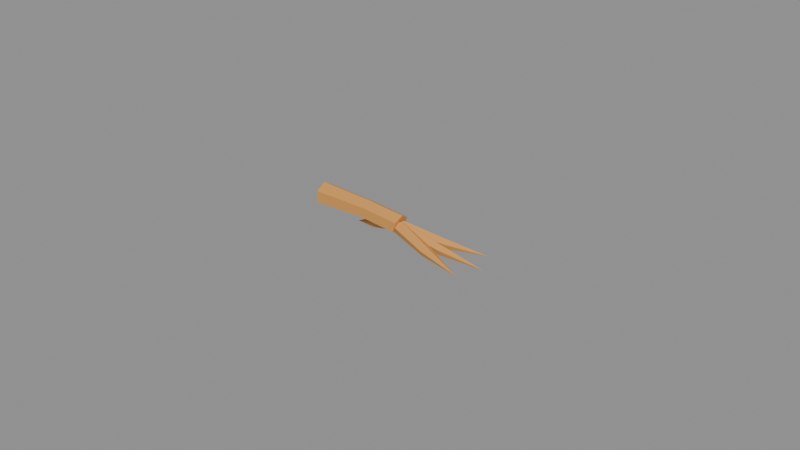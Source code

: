 # Source: heath_grouse_foot.blend  (saved by Blender 5.2.45; exported with 4.5.12 LTS)
import bpy
from mathutils import Matrix  # noqa: F401  (used for matrix-valued properties, if any)

bpy.ops.wm.read_factory_settings(use_empty=True)
scene = bpy.context.scene
scene.name = 'Scene'

# ---- materials (node trees are filled in below, after node groups)
mat_skin = bpy.data.materials.new('skin')
mat_skin.diffuse_color = (0.6939, 0.3185, 0.07421, 1.0)
mat_skin.roughness = 0.5
mat_flesh = bpy.data.materials.new('flesh')
mat_flesh.diffuse_color = (0.7913, 0.4508, 0.1714, 1.0)
mat_flesh.roughness = 0.6

# ---- material node trees
mat_skin.use_nodes = True; mat_skin.node_tree.nodes.clear()
_N = mat_skin.node_tree.nodes; _L = mat_skin.node_tree.links
n0 = _N.new('ShaderNodeBsdfPrincipled'); n0.name = 'Principled BSDF'; n0.location = (-200, 100)
n0.inputs[0].default_value = (0.6939, 0.3185, 0.07421, 1.0)
n0.inputs[10].default_value = 0.005
n1 = _N.new('ShaderNodeOutputMaterial'); n1.name = 'Material Output'; n1.location = (200, 100)
_L.new(n0.outputs[0], n1.inputs[0])
n1.is_active_output = True
mat_flesh.use_nodes = True; mat_flesh.node_tree.nodes.clear()
_N = mat_flesh.node_tree.nodes; _L = mat_flesh.node_tree.links
n0 = _N.new('ShaderNodeBsdfPrincipled'); n0.name = 'Principled BSDF'; n0.location = (-200, 100)
n0.inputs[0].default_value = (0.7913, 0.4508, 0.1714, 1.0)
n0.inputs[2].default_value = 0.6
n0.inputs[10].default_value = 0.005
n1 = _N.new('ShaderNodeOutputMaterial'); n1.name = 'Material Output'; n1.location = (200, 100)
_L.new(n0.outputs[0], n1.inputs[0])
n1.is_active_output = True

# ---- meshes
me_heath_grouse_foot = bpy.data.meshes.new('heath_grouse_foot')
me_heath_grouse_foot.from_pydata([(-0.03, 0.0, 0.01), (-0.03, -0.003251, 0.008065), (-0.03, -0.003251, 0.004194), (-0.03, 0.0, 0.002258), (-0.03, 0.003251, 0.004194), (-0.03, 0.003251, 0.008065), (-0.01155, 0.0, 0.009346), (-0.01178, -0.00271, 0.007737), (-0.01222, -0.00271, 0.004521), (-0.01245, 0.0, 0.002912), (-0.01222, 0.00271, 0.004521), (-0.01178, 0.00271, 0.007737), (0.00089, 0.0, 0.008351), (0.000445, -0.00271, 0.006756), (-0.000445, -0.00271, 0.003566), (-0.00089, 0.0, 0.001971), (-0.000445, 0.00271, 0.003566), (0.000445, 0.00271, 0.006756), (0.001123, -0.00032, 0.006667), (-0.001568, -0.001927, 0.005181), (-0.002092, -0.0008708, 0.002776), (0.0002747, 0.001389, 0.002776), (0.002262, 0.001729, 0.005181), (0.01377, -0.003924, 0.003504), (0.01198, -0.005109, 0.00242), (0.01182, -0.004416, 0.0006662), (0.01351, -0.002802, 0.0006662), (0.01472, -0.002498, 0.00242), (0.02633, -0.0075, 0.0006452), (0.00128, 0.0, 0.006667), (0.0003956, -0.002083, 0.005181), (-0.001036, -0.001287, 0.002776), (-0.001036, 0.001287, 0.002776), (0.0003956, 0.002083, 0.005181), (0.0157, 0.0, 0.003504), (0.01522, -0.001488, 0.00242), (0.01444, -0.0009195, 0.0006662), (0.01444, 0.0009195, 0.0006662), (0.01522, 0.001488, 0.00242), (0.03, 0.0, 0.0006452), (0.001123, 0.00032, 0.006667), (0.002262, -0.001729, 0.005181), (0.0002747, -0.001389, 0.002776), (-0.002092, 0.0008708, 0.002776), (-0.001568, 0.001927, 0.005181), (0.01377, 0.003924, 0.003504), (0.01472, 0.002498, 0.00242), (0.01351, 0.002802, 0.0006662), (0.01182, 0.004416, 0.0006662), (0.01198, 0.005109, 0.00242), (0.02633, 0.0075, 0.0006452), (-0.002564, 0.0001976, 0.005938), (-0.0008579, 0.001495, 0.004956), (0.0003756, 0.0007261, 0.003366), (-0.0005683, -0.001046, 0.003366), (-0.002385, -0.001372, 0.004956), (-0.01298, 0.001712, 0.002459), (-0.01185, 0.002775, 0.001605), (-0.01093, 0.002166, 0.0003166), (-0.01149, 0.0007249, 0.0003737), (-0.01276, 0.0004443, 0.001697), (-0.018, 0.001877, 0.0)], [], [(0, 1, 7, 6), (1, 2, 8, 7), (2, 3, 9, 8), (3, 4, 10, 9), (4, 5, 11, 10), (5, 0, 6, 11), (6, 7, 13, 12), (7, 8, 14, 13), (8, 9, 15, 14), (9, 10, 16, 15), (10, 11, 17, 16), (11, 6, 12, 17), (5, 4, 3, 2, 1, 0), (12, 13, 14, 15, 16, 17), (18, 19, 24, 23), (19, 20, 25, 24), (20, 21, 26, 25), (21, 22, 27, 26), (22, 18, 23, 27), (23, 24, 28), (24, 25, 28), (25, 26, 28), (26, 27, 28), (27, 23, 28), (22, 21, 20, 19, 18), (29, 30, 35, 34), (30, 31, 36, 35), (31, 32, 37, 36), (32, 33, 38, 37), (33, 29, 34, 38), (34, 35, 39), (35, 36, 39), (36, 37, 39), (37, 38, 39), (38, 34, 39), (33, 32, 31, 30, 29), (40, 41, 46, 45), (41, 42, 47, 46), (42, 43, 48, 47), (43, 44, 49, 48), (44, 40, 45, 49), (45, 46, 50), (46, 47, 50), (47, 48, 50), (48, 49, 50), (49, 45, 50), (44, 43, 42, 41, 40), (51, 52, 57, 56), (52, 53, 58, 57), (53, 54, 59, 58), (54, 55, 60, 59), (55, 51, 56, 60), (56, 57, 61), (57, 58, 61), (58, 59, 61), (59, 60, 61), (60, 56, 61), (55, 54, 53, 52, 51)])
me_heath_grouse_foot.polygons.foreach_set('use_smooth', [True] * 58)
_k = set([(0, 1), (0, 5), (0, 6), (1, 2), (1, 7), (2, 3), (2, 8), (3, 4), (3, 9), (4, 5), (4, 10), (5, 11), (6, 12), (7, 13), (8, 14), (9, 15), (10, 16), (11, 17), (12, 13), (12, 17), (13, 14), (14, 15), (15, 16), (16, 17), (18, 19), (18, 22), (18, 23), (19, 20), (19, 24), (20, 21), (20, 25), (21, 22), (21, 26), (22, 27), (23, 28), (24, 28), (25, 28), (26, 28), (27, 28), (29, 30), (29, 33), (29, 34), (30, 31), (30, 35), (31, 32), (31, 36), (32, 33), (32, 37), (33, 38), (34, 39), (35, 39), (36, 39), (37, 39), (38, 39), (40, 41), (40, 44), (40, 45), (41, 42), (41, 46), (42, 43), (42, 47), (43, 44), (43, 48), (44, 49), (45, 50), (46, 50), (47, 50), (48, 50), (49, 50), (51, 52), (51, 55), (51, 56), (52, 53), (52, 57), (53, 54), (53, 58), (54, 55), (54, 59), (55, 60), (56, 61), (57, 61), (58, 61), (59, 61), (60, 61)])
me_heath_grouse_foot.attributes.new('sharp_edge', 'BOOLEAN', 'EDGE').data.foreach_set('value', [ (min(e.vertices), max(e.vertices)) in _k for e in me_heath_grouse_foot.edges])
_uv = me_heath_grouse_foot.uv_layers.new(name='UVMap')
_uv.uv.foreach_set('vector', [0.213, 0.008217, 0.2764, 0.008217, 0.2686, 0.3096, 0.2158, 0.3133, 0.2928, 0.008217, 0.3553, 0.009936, 0.3449, 0.3076, 0.2928, 0.3136, 0.008217, 0.008217, 0.06324, 0.008676, 0.06299, 0.3027, 0.01714, 0.306, 0.06324, 0.008676, 0.1172, 0.008217, 0.1079, 0.306, 0.06299, 0.3027, 0.3717, 0.009183, 0.4339, 0.008217, 0.4339, 0.3138, 0.382, 0.3071, 0.1336, 0.008483, 0.1966, 0.008217, 0.1936, 0.3173, 0.1412, 0.3138, 0.2158, 0.3133, 0.2686, 0.3096, 0.2756, 0.5133, 0.2229, 0.5206, 0.2928, 0.3136, 0.3449, 0.3076, 0.3553, 0.5053, 0.3034, 0.5188, 0.01714, 0.306, 0.06299, 0.3027, 0.0632, 0.4965, 0.01736, 0.5036, 0.06299, 0.3027, 0.1079, 0.306, 0.1082, 0.5036, 0.0632, 0.4965, 0.382, 0.3071, 0.4339, 0.3138, 0.4234, 0.5187, 0.3717, 0.5046, 0.1412, 0.3138, 0.1936, 0.3173, 0.186, 0.5264, 0.1336, 0.5191, 0.3215, 0.6316, 0.2673, 0.6627, 0.213, 0.631, 0.213, 0.5682, 0.2673, 0.5371, 0.3215, 0.5688, 0.3215, 0.7034, 0.3215, 0.7567, 0.2742, 0.7856, 0.2268, 0.7613, 0.2268, 0.7081, 0.2742, 0.6792, 0.8238, 0.03861, 0.8712, 0.008217, 0.8712, 0.2434, 0.8373, 0.2628, 0.8238, 0.5056, 0.8679, 0.5002, 0.8679, 0.7346, 0.8363, 0.7349, 0.7609, 0.008217, 0.8073, 0.03743, 0.7941, 0.2701, 0.7609, 0.2492, 0.698, 0.5142, 0.745, 0.5373, 0.7315, 0.7571, 0.698, 0.7442, 0.07341, 0.5356, 0.1172, 0.5201, 0.1158, 0.7374, 0.08458, 0.7508, 0.8373, 0.2628, 0.8712, 0.2434, 0.8484, 0.4837, 0.8363, 0.7349, 0.8679, 0.7346, 0.8356, 0.9762, 0.7609, 0.2492, 0.7941, 0.2701, 0.7702, 0.4975, 0.698, 0.7442, 0.7315, 0.7571, 0.7268, 0.9607, 0.08458, 0.7508, 0.1158, 0.7374, 0.1172, 0.9531, 0.4099, 0.8419, 0.4339, 0.8835, 0.4099, 0.9147, 0.3711, 0.8923, 0.3711, 0.8474, 0.8877, 0.01952, 0.9314, 0.008217, 0.9314, 0.261, 0.9001, 0.2665, 0.5121, 0.02621, 0.5574, 0.008217, 0.5574, 0.27, 0.525, 0.2787, 0.6384, 0.008217, 0.6815, 0.008217, 0.6759, 0.268, 0.6451, 0.268, 0.4504, 0.008217, 0.4957, 0.02613, 0.4828, 0.2783, 0.4504, 0.2697, 0.9479, 0.008217, 0.9918, 0.01962, 0.9793, 0.2653, 0.9479, 0.2597, 0.9001, 0.2665, 0.9314, 0.261, 0.91, 0.5107, 0.525, 0.2787, 0.5574, 0.27, 0.5263, 0.5289, 0.6451, 0.268, 0.6759, 0.268, 0.6604, 0.5288, 0.4504, 0.2697, 0.4828, 0.2783, 0.4814, 0.529, 0.9479, 0.2597, 0.9793, 0.2653, 0.9696, 0.5085, 0.2966, 0.83, 0.2833, 0.8752, 0.2402, 0.8752, 0.2268, 0.83, 0.2617, 0.802, 0.7633, 0.514, 0.8073, 0.5288, 0.796, 0.7509, 0.7646, 0.738, 0.008217, 0.543, 0.05519, 0.5201, 0.05519, 0.7477, 0.02163, 0.7605, 0.698, 0.03723, 0.7445, 0.008217, 0.7445, 0.2495, 0.7113, 0.2702, 0.5778, 0.5061, 0.622, 0.5114, 0.6094, 0.7378, 0.5778, 0.7375, 0.5738, 0.008217, 0.622, 0.04015, 0.6083, 0.2663, 0.5738, 0.2458, 0.7646, 0.738, 0.796, 0.7509, 0.7633, 0.9597, 0.02163, 0.7605, 0.05519, 0.7477, 0.02633, 0.961, 0.7113, 0.2702, 0.7445, 0.2495, 0.7341, 0.4977, 0.5778, 0.7375, 0.6094, 0.7378, 0.6099, 0.977, 0.5738, 0.2458, 0.6083, 0.2663, 0.5973, 0.4896, 0.5574, 0.9192, 0.5185, 0.9416, 0.4945, 0.9105, 0.5185, 0.8689, 0.5574, 0.8743, 0.4504, 0.5655, 0.4844, 0.5455, 0.4844, 0.7342, 0.4572, 0.7463, 0.1336, 0.5568, 0.1666, 0.5428, 0.1666, 0.738, 0.1402, 0.7481, 0.5574, 0.8524, 0.5259, 0.8406, 0.5322, 0.6559, 0.5574, 0.6621, 0.6384, 0.5452, 0.6733, 0.5664, 0.6663, 0.7505, 0.6384, 0.7368, 0.4245, 0.7724, 0.3936, 0.7689, 0.4093, 0.6101, 0.4339, 0.6142, 0.4572, 0.7463, 0.4844, 0.7342, 0.4612, 0.8325, 0.1402, 0.7481, 0.1666, 0.738, 0.1473, 0.855, 0.5574, 0.6621, 0.5322, 0.6559, 0.5371, 0.5453, 0.6384, 0.7368, 0.6663, 0.7505, 0.6598, 0.8445, 0.4339, 0.6142, 0.4093, 0.6101, 0.432, 0.5351, 0.4245, 0.7724, 0.4339, 0.8074, 0.4088, 0.8255, 0.3839, 0.8017, 0.3936, 0.7689])
_ca = me_heath_grouse_foot.color_attributes.new('Color', 'FLOAT_COLOR', 'POINT')
_ca.data.foreach_set('color', [0.6954, 0.6954, 0.6954, 1.0, 0.6954, 0.6954, 0.6954, 1.0, 0.6954, 0.6954, 0.6954, 1.0, 0.6954, 0.6954, 0.6954, 1.0, 0.6954, 0.6954, 0.6954, 1.0, 0.6954, 0.6954, 0.6954, 1.0, 0.7346, 0.7346, 0.7346, 1.0, 0.7746, 0.7746, 0.7746, 1.0, 0.889, 0.889, 0.889, 1.0, 0.9596, 0.9596, 0.9596, 1.0, 0.889, 0.889, 0.889, 1.0, 0.7746, 0.7746, 0.7746, 1.0, 0.755, 0.755, 0.755, 1.0, 0.8593, 0.8593, 0.8593, 1.0, 0.8593, 0.8593, 0.8593, 1.0, 0.755, 0.755, 0.755, 1.0, 0.8593, 0.8593, 0.8593, 1.0, 0.8593, 0.8593, 0.8593, 1.0, 0.7195, 0.7195, 0.7195, 1.0, 0.6921, 0.6921, 0.6921, 1.0, 0.7292, 0.7292, 0.7292, 1.0, 0.9099, 0.9099, 0.9099, 1.0, 0.757, 0.757, 0.757, 1.0, 0.7101, 0.7101, 0.7101, 1.0, 0.8226, 0.8226, 0.8226, 1.0, 0.7847, 0.7847, 0.7847, 1.0, 0.7448, 0.7448, 0.7448, 1.0, 0.7385, 0.7385, 0.7385, 1.0, 0.7115, 0.7115, 0.7115, 1.0, 0.7037, 0.7037, 0.7037, 1.0, 0.8735, 0.8735, 0.8735, 1.0, 0.7312, 0.7312, 0.7312, 1.0, 0.7312, 0.7312, 0.7312, 1.0, 0.8735, 0.8735, 0.8735, 1.0, 0.996, 0.996, 0.996, 1.0, 0.8461, 0.8461, 0.8461, 1.0, 0.7044, 0.7044, 0.7044, 1.0, 0.7044, 0.7044, 0.7044, 1.0, 0.8461, 0.8461, 0.8461, 1.0, 0.6954, 0.6954, 0.6954, 1.0, 0.7195, 0.7195, 0.7195, 1.0, 0.757, 0.757, 0.757, 1.0, 0.9099, 0.9099, 0.9099, 1.0, 0.7292, 0.7292, 0.7292, 1.0, 0.6921, 0.6921, 0.6921, 1.0, 0.7101, 0.7101, 0.7101, 1.0, 0.7385, 0.7385, 0.7385, 1.0, 0.7448, 0.7448, 0.7448, 1.0, 0.7847, 0.7847, 0.7847, 1.0, 0.8226, 0.8226, 0.8226, 1.0, 0.7115, 0.7115, 0.7115, 1.0, 0.8237, 0.8237, 0.8237, 1.0, 0.761, 0.761, 0.761, 1.0, 0.8794, 0.8794, 0.8794, 1.0, 0.8261, 0.8261, 0.8261, 1.0, 0.7816, 0.7816, 0.7816, 1.0, 0.8686, 0.8686, 0.8686, 1.0, 0.7899, 0.7899, 0.7899, 1.0, 0.6927, 0.6927, 0.6927, 1.0, 0.7254, 0.7254, 0.7254, 1.0, 0.9366, 0.9366, 0.9366, 1.0, 0.7626, 0.7626, 0.7626, 1.0])
me_heath_grouse_foot.materials.append(mat_skin)
me_heath_grouse_foot.materials.append(mat_flesh)
me_heath_grouse_foot.update()

# ---- objects
ob_heath_grouse_foot = bpy.data.objects.new('heath_grouse_foot', me_heath_grouse_foot)

# ---- transforms, parenting, visibility, modifiers, constraints
ob_heath_grouse_foot.location = (0.0, 0.0, 0.0)

# ---- collection membership
scene.collection.objects.link(ob_heath_grouse_foot)

# ---- scene / render settings (as saved in the file)
scene.frame_start = 1; scene.frame_end = 250; scene.frame_set(1)
scene.render.engine = 'BLENDER_EEVEE_NEXT'
scene.render.bake_bias = 0.0
scene.render.bake_samples = 0
scene.render.compositor_device = 'GPU'
scene.eevee.use_volume_custom_range = False
scene.eevee.fast_gi_thickness_near = 0.1
scene.eevee.fast_gi_thickness_far = 0.0
scene.eevee.ray_tracing_options.screen_trace_thickness = 0.1
bpy.context.view_layer.update()

# ---- added for rendering (the .blend has no active camera and no usable light): camera, sun + grey world if the file has none
cam_auto = bpy.data.cameras.new('AutoCamera')
cam_auto.lens = 50.0
cam_auto.sensor_width = 36.0
cam_auto.clip_end = 1000.0
ob_auto_camera = bpy.data.objects.new('AutoCamera', cam_auto)
scene.collection.objects.link(ob_auto_camera)
ob_auto_camera.location = (0.185045, -0.222054, 0.153036)
ob_auto_camera.rotation_euler = (1.09748, -7.21219e-08, 0.694738)
scene.camera = ob_auto_camera
light_auto_sun = bpy.data.lights.new('AutoSun', 'SUN')
light_auto_sun.energy = 3.0
light_auto_sun.angle = 0.0523599
ob_auto_sun = bpy.data.objects.new('AutoSun', light_auto_sun)
scene.collection.objects.link(ob_auto_sun)
ob_auto_sun.rotation_euler = (0.872665, 0.174533, 0.523599)
if scene.world is None:
    world_auto = bpy.data.worlds.new('AutoWorld')
    world_auto.color = (0.3, 0.3, 0.3)
    scene.world = world_auto
bpy.context.view_layer.update()
